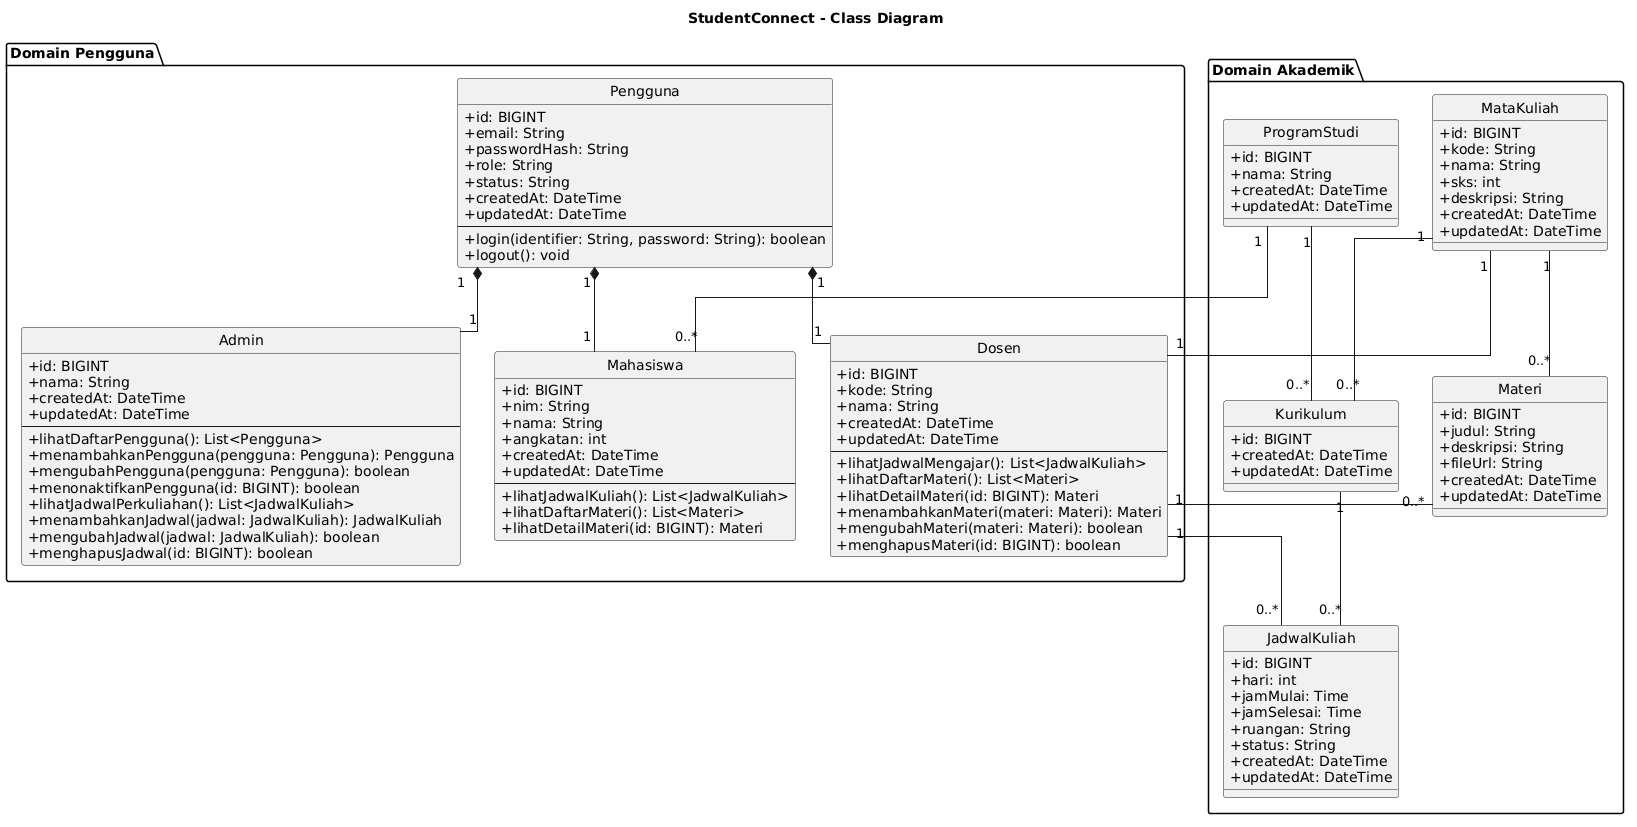

The diagram above was rendered by PlantUML. Its source (embedded in the PNG):
@startuml
title StudentConnect - Class Diagram

skinparam classAttributeIconSize 0
skinparam linetype ortho
skinparam shadowing false
hide circle
top to bottom direction

' ==========================================
' DOMAIN PENGGUNA
' ==========================================

package "Domain Pengguna" {

  class Pengguna {
    +id: BIGINT
    +email: String
    +passwordHash: String
    +role: String
    +status: String
    +createdAt: DateTime
    +updatedAt: DateTime
    --
    +login(identifier: String, password: String): boolean
    +logout(): void
  }

  class Mahasiswa {
    +id: BIGINT
    +nim: String
    +nama: String
    +angkatan: int
    +createdAt: DateTime
    +updatedAt: DateTime
    --
    +lihatJadwalKuliah(): List<JadwalKuliah>
    +lihatDaftarMateri(): List<Materi>
    +lihatDetailMateri(id: BIGINT): Materi
  }

  class Dosen {
    +id: BIGINT
    +kode: String
    +nama: String
    +createdAt: DateTime
    +updatedAt: DateTime
    --
    +lihatJadwalMengajar(): List<JadwalKuliah>
    +lihatDaftarMateri(): List<Materi>
    +lihatDetailMateri(id: BIGINT): Materi
    +menambahkanMateri(materi: Materi): Materi
    +mengubahMateri(materi: Materi): boolean
    +menghapusMateri(id: BIGINT): boolean
  }

  class Admin {
    +id: BIGINT
    +nama: String
    +createdAt: DateTime
    +updatedAt: DateTime
    --
    +lihatDaftarPengguna(): List<Pengguna>
    +menambahkanPengguna(pengguna: Pengguna): Pengguna
    +mengubahPengguna(pengguna: Pengguna): boolean
    +menonaktifkanPengguna(id: BIGINT): boolean
    +lihatJadwalPerkuliahan(): List<JadwalKuliah>
    +menambahkanJadwal(jadwal: JadwalKuliah): JadwalKuliah
    +mengubahJadwal(jadwal: JadwalKuliah): boolean
    +menghapusJadwal(id: BIGINT): boolean
  }
}

' ==========================================
' DOMAIN AKADEMIK
' ==========================================

package "Domain Akademik" {

  class ProgramStudi {
    +id: BIGINT
    +nama: String
    +createdAt: DateTime
    +updatedAt: DateTime
  }

  class MataKuliah {
    +id: BIGINT
    +kode: String
    +nama: String
    +sks: int
    +deskripsi: String
    +createdAt: DateTime
    +updatedAt: DateTime
  }

  class Kurikulum {
    +id: BIGINT
    +createdAt: DateTime
    +updatedAt: DateTime
  }
  
  
  class JadwalKuliah {
    +id: BIGINT
    +hari: int
    +jamMulai: Time
    +jamSelesai: Time
    +ruangan: String
    +status: String
    +createdAt: DateTime
    +updatedAt: DateTime
  }
  
    class Materi {
    +id: BIGINT
    +judul: String
    +deskripsi: String
    +fileUrl: String
    +createdAt: DateTime
    +updatedAt: DateTime
  }
}

' ==========================================
' RELASI PENGGUNA DAN PROFIL
' ==========================================

Pengguna "1" *-- "1" Mahasiswa
Pengguna "1" *-- "1" Dosen
Pengguna "1" *-- "1" Admin

' ==========================================
' RELASI AKADEMIK
' ==========================================

ProgramStudi "1" -- "0..*" Mahasiswa

ProgramStudi "1" -- "0..*" Kurikulum
MataKuliah "1" -- "0..*" Kurikulum

MataKuliah "1" -- "1" Dosen

Kurikulum "1" -- "0..*" JadwalKuliah
Dosen "1" -- "0..*" JadwalKuliah

' ==========================================
' RELASI MATERI
' ==========================================

Dosen "1" -- "0..*" Materi
MataKuliah "1" -- "0..*" Materi
@enduml